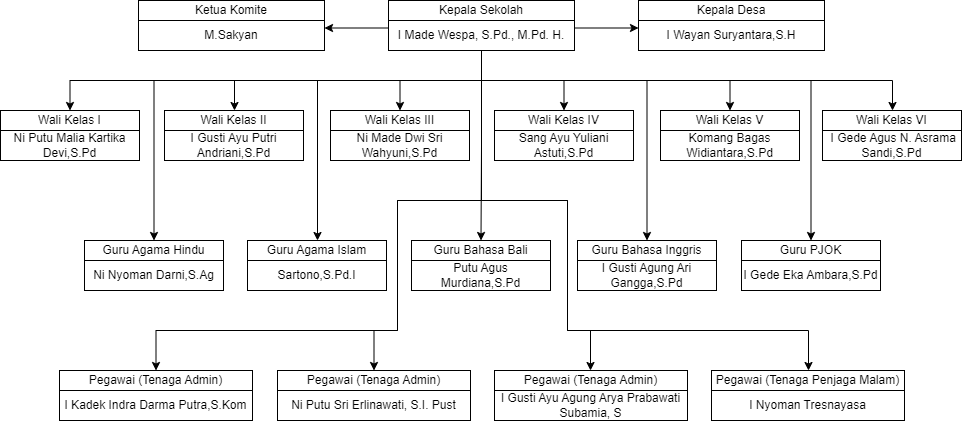

The diagram above was exported from draw.io. Its source (the exported page's mxGraphModel, read from the mxfile embedded in the PNG):
<mxGraphModel dx="1834" dy="833" grid="1" gridSize="10" guides="1" tooltips="1" connect="1" arrows="1" fold="1" page="1" pageScale="1" pageWidth="827" pageHeight="1169" math="0" shadow="0">
  <root>
    <mxCell id="0" />
    <mxCell id="1" parent="0" />
    <mxCell id="_Tyi0sRDWdIr_6lmkFbQ-1" value="Kepala Sekolah" style="rounded=0;whiteSpace=wrap;html=1;" parent="1" vertex="1">
      <mxGeometry x="321" y="40" width="186" height="20" as="geometry" />
    </mxCell>
    <mxCell id="jN8U1wj_669ysvgctU9F-5" style="edgeStyle=orthogonalEdgeStyle;rounded=0;orthogonalLoop=1;jettySize=auto;html=1;exitX=0;exitY=0.25;exitDx=0;exitDy=0;entryX=1;entryY=0.25;entryDx=0;entryDy=0;" parent="1" source="_Tyi0sRDWdIr_6lmkFbQ-2" target="jN8U1wj_669ysvgctU9F-4" edge="1">
      <mxGeometry relative="1" as="geometry" />
    </mxCell>
    <mxCell id="jN8U1wj_669ysvgctU9F-6" style="edgeStyle=orthogonalEdgeStyle;rounded=0;orthogonalLoop=1;jettySize=auto;html=1;exitX=1;exitY=0.25;exitDx=0;exitDy=0;entryX=0;entryY=0.25;entryDx=0;entryDy=0;" parent="1" source="_Tyi0sRDWdIr_6lmkFbQ-2" target="jN8U1wj_669ysvgctU9F-2" edge="1">
      <mxGeometry relative="1" as="geometry" />
    </mxCell>
    <mxCell id="jN8U1wj_669ysvgctU9F-61" style="edgeStyle=orthogonalEdgeStyle;rounded=0;orthogonalLoop=1;jettySize=auto;html=1;entryX=0.5;entryY=0;entryDx=0;entryDy=0;" parent="1" source="_Tyi0sRDWdIr_6lmkFbQ-2" target="jN8U1wj_669ysvgctU9F-29" edge="1">
      <mxGeometry relative="1" as="geometry" />
    </mxCell>
    <mxCell id="jN8U1wj_669ysvgctU9F-62" style="edgeStyle=orthogonalEdgeStyle;rounded=0;orthogonalLoop=1;jettySize=auto;html=1;entryX=0.5;entryY=0;entryDx=0;entryDy=0;" parent="1" source="_Tyi0sRDWdIr_6lmkFbQ-2" target="jN8U1wj_669ysvgctU9F-31" edge="1">
      <mxGeometry relative="1" as="geometry" />
    </mxCell>
    <mxCell id="jN8U1wj_669ysvgctU9F-63" style="edgeStyle=orthogonalEdgeStyle;rounded=0;orthogonalLoop=1;jettySize=auto;html=1;" parent="1" source="_Tyi0sRDWdIr_6lmkFbQ-2" target="jN8U1wj_669ysvgctU9F-27" edge="1">
      <mxGeometry relative="1" as="geometry">
        <Array as="points">
          <mxPoint x="414" y="120" />
          <mxPoint x="167" y="120" />
        </Array>
      </mxGeometry>
    </mxCell>
    <mxCell id="jN8U1wj_669ysvgctU9F-64" style="edgeStyle=orthogonalEdgeStyle;rounded=0;orthogonalLoop=1;jettySize=auto;html=1;entryX=0.5;entryY=0;entryDx=0;entryDy=0;" parent="1" source="_Tyi0sRDWdIr_6lmkFbQ-2" target="jN8U1wj_669ysvgctU9F-9" edge="1">
      <mxGeometry relative="1" as="geometry">
        <Array as="points">
          <mxPoint x="414" y="120" />
          <mxPoint x="662" y="120" />
        </Array>
      </mxGeometry>
    </mxCell>
    <mxCell id="jN8U1wj_669ysvgctU9F-65" style="edgeStyle=orthogonalEdgeStyle;rounded=0;orthogonalLoop=1;jettySize=auto;html=1;entryX=0.5;entryY=0;entryDx=0;entryDy=0;" parent="1" source="_Tyi0sRDWdIr_6lmkFbQ-2" target="jN8U1wj_669ysvgctU9F-25" edge="1">
      <mxGeometry relative="1" as="geometry">
        <Array as="points">
          <mxPoint x="414" y="120" />
          <mxPoint x="3" y="120" />
        </Array>
      </mxGeometry>
    </mxCell>
    <mxCell id="jN8U1wj_669ysvgctU9F-66" style="edgeStyle=orthogonalEdgeStyle;rounded=0;orthogonalLoop=1;jettySize=auto;html=1;" parent="1" source="_Tyi0sRDWdIr_6lmkFbQ-2" target="jN8U1wj_669ysvgctU9F-7" edge="1">
      <mxGeometry relative="1" as="geometry">
        <Array as="points">
          <mxPoint x="414" y="120" />
          <mxPoint x="825" y="120" />
        </Array>
      </mxGeometry>
    </mxCell>
    <mxCell id="jN8U1wj_669ysvgctU9F-67" style="edgeStyle=orthogonalEdgeStyle;rounded=0;orthogonalLoop=1;jettySize=auto;html=1;" parent="1" source="_Tyi0sRDWdIr_6lmkFbQ-2" target="jN8U1wj_669ysvgctU9F-13" edge="1">
      <mxGeometry relative="1" as="geometry">
        <Array as="points">
          <mxPoint x="414" y="120" />
          <mxPoint x="250" y="120" />
        </Array>
      </mxGeometry>
    </mxCell>
    <mxCell id="jN8U1wj_669ysvgctU9F-68" style="edgeStyle=orthogonalEdgeStyle;rounded=0;orthogonalLoop=1;jettySize=auto;html=1;entryX=0.5;entryY=0;entryDx=0;entryDy=0;" parent="1" source="_Tyi0sRDWdIr_6lmkFbQ-2" target="jN8U1wj_669ysvgctU9F-19" edge="1">
      <mxGeometry relative="1" as="geometry">
        <Array as="points">
          <mxPoint x="414" y="120" />
          <mxPoint x="744" y="120" />
        </Array>
      </mxGeometry>
    </mxCell>
    <mxCell id="jN8U1wj_669ysvgctU9F-69" style="edgeStyle=orthogonalEdgeStyle;rounded=0;orthogonalLoop=1;jettySize=auto;html=1;entryX=0.5;entryY=0;entryDx=0;entryDy=0;" parent="1" source="_Tyi0sRDWdIr_6lmkFbQ-2" target="jN8U1wj_669ysvgctU9F-17" edge="1">
      <mxGeometry relative="1" as="geometry">
        <Array as="points">
          <mxPoint x="414" y="120" />
          <mxPoint x="580" y="120" />
        </Array>
      </mxGeometry>
    </mxCell>
    <mxCell id="jN8U1wj_669ysvgctU9F-70" style="edgeStyle=orthogonalEdgeStyle;rounded=0;orthogonalLoop=1;jettySize=auto;html=1;entryX=0.5;entryY=0;entryDx=0;entryDy=0;" parent="1" source="_Tyi0sRDWdIr_6lmkFbQ-2" target="jN8U1wj_669ysvgctU9F-11" edge="1">
      <mxGeometry relative="1" as="geometry">
        <Array as="points">
          <mxPoint x="414" y="120" />
          <mxPoint x="87" y="120" />
        </Array>
      </mxGeometry>
    </mxCell>
    <mxCell id="jN8U1wj_669ysvgctU9F-71" style="edgeStyle=orthogonalEdgeStyle;rounded=0;orthogonalLoop=1;jettySize=auto;html=1;entryX=0.5;entryY=0;entryDx=0;entryDy=0;" parent="1" source="_Tyi0sRDWdIr_6lmkFbQ-2" target="jN8U1wj_669ysvgctU9F-15" edge="1">
      <mxGeometry relative="1" as="geometry" />
    </mxCell>
    <mxCell id="jN8U1wj_669ysvgctU9F-73" style="edgeStyle=orthogonalEdgeStyle;rounded=0;orthogonalLoop=1;jettySize=auto;html=1;entryX=0.5;entryY=0;entryDx=0;entryDy=0;" parent="1" source="_Tyi0sRDWdIr_6lmkFbQ-2" target="jN8U1wj_669ysvgctU9F-50" edge="1">
      <mxGeometry relative="1" as="geometry">
        <Array as="points">
          <mxPoint x="414" y="240" />
          <mxPoint x="330" y="240" />
          <mxPoint x="330" y="370" />
          <mxPoint x="307" y="370" />
        </Array>
      </mxGeometry>
    </mxCell>
    <mxCell id="jN8U1wj_669ysvgctU9F-74" style="edgeStyle=orthogonalEdgeStyle;rounded=0;orthogonalLoop=1;jettySize=auto;html=1;entryX=0.5;entryY=0;entryDx=0;entryDy=0;exitX=0.5;exitY=1;exitDx=0;exitDy=0;" parent="1" source="_Tyi0sRDWdIr_6lmkFbQ-2" target="jN8U1wj_669ysvgctU9F-54" edge="1">
      <mxGeometry relative="1" as="geometry">
        <Array as="points">
          <mxPoint x="414" y="240" />
          <mxPoint x="330" y="240" />
          <mxPoint x="330" y="370" />
          <mxPoint x="89" y="370" />
        </Array>
      </mxGeometry>
    </mxCell>
    <mxCell id="jN8U1wj_669ysvgctU9F-76" style="edgeStyle=orthogonalEdgeStyle;rounded=0;orthogonalLoop=1;jettySize=auto;html=1;exitX=0.5;exitY=1;exitDx=0;exitDy=0;" parent="1" source="_Tyi0sRDWdIr_6lmkFbQ-2" target="jN8U1wj_669ysvgctU9F-47" edge="1">
      <mxGeometry relative="1" as="geometry">
        <mxPoint x="570" y="380" as="targetPoint" />
        <Array as="points">
          <mxPoint x="414" y="240" />
          <mxPoint x="500" y="240" />
          <mxPoint x="500" y="370" />
          <mxPoint x="523" y="370" />
        </Array>
      </mxGeometry>
    </mxCell>
    <mxCell id="jN8U1wj_669ysvgctU9F-77" style="edgeStyle=orthogonalEdgeStyle;rounded=0;orthogonalLoop=1;jettySize=auto;html=1;exitX=0.5;exitY=1;exitDx=0;exitDy=0;" parent="1" source="_Tyi0sRDWdIr_6lmkFbQ-2" target="jN8U1wj_669ysvgctU9F-52" edge="1">
      <mxGeometry relative="1" as="geometry">
        <Array as="points">
          <mxPoint x="414" y="240" />
          <mxPoint x="500" y="240" />
          <mxPoint x="500" y="370" />
          <mxPoint x="741" y="370" />
        </Array>
      </mxGeometry>
    </mxCell>
    <mxCell id="_Tyi0sRDWdIr_6lmkFbQ-2" value="&lt;div style=&quot;&quot;&gt;&lt;span style=&quot;background-color: initial;&quot;&gt;I Made Wespa, S.Pd., M.Pd. H.&lt;/span&gt;&lt;/div&gt;" style="rounded=0;whiteSpace=wrap;html=1;align=center;" parent="1" vertex="1">
      <mxGeometry x="321" y="60" width="186" height="30" as="geometry" />
    </mxCell>
    <mxCell id="jN8U1wj_669ysvgctU9F-1" value="Kepala Desa" style="rounded=0;whiteSpace=wrap;html=1;" parent="1" vertex="1">
      <mxGeometry x="571" y="40" width="186" height="20" as="geometry" />
    </mxCell>
    <mxCell id="jN8U1wj_669ysvgctU9F-2" value="&lt;div style=&quot;&quot;&gt;I Wayan Suryantara,S.H&lt;br&gt;&lt;/div&gt;" style="rounded=0;whiteSpace=wrap;html=1;align=center;" parent="1" vertex="1">
      <mxGeometry x="571" y="60" width="186" height="30" as="geometry" />
    </mxCell>
    <mxCell id="jN8U1wj_669ysvgctU9F-3" value="Ketua Komite" style="rounded=0;whiteSpace=wrap;html=1;" parent="1" vertex="1">
      <mxGeometry x="71" y="40" width="186" height="20" as="geometry" />
    </mxCell>
    <mxCell id="jN8U1wj_669ysvgctU9F-4" value="&lt;div style=&quot;&quot;&gt;M.Sakyan&lt;br&gt;&lt;/div&gt;" style="rounded=0;whiteSpace=wrap;html=1;align=center;" parent="1" vertex="1">
      <mxGeometry x="71" y="60" width="186" height="30" as="geometry" />
    </mxCell>
    <mxCell id="jN8U1wj_669ysvgctU9F-7" value="Wali Kelas VI" style="rounded=0;whiteSpace=wrap;html=1;" parent="1" vertex="1">
      <mxGeometry x="755" y="150" width="139" height="20" as="geometry" />
    </mxCell>
    <mxCell id="jN8U1wj_669ysvgctU9F-8" value="&lt;div style=&quot;&quot;&gt;&amp;nbsp;I Gede Agus N. Asrama Sandi,S.Pd&lt;br&gt;&lt;/div&gt;" style="rounded=0;whiteSpace=wrap;html=1;align=center;" parent="1" vertex="1">
      <mxGeometry x="755" y="170" width="139" height="30" as="geometry" />
    </mxCell>
    <mxCell id="jN8U1wj_669ysvgctU9F-9" value="Wali Kelas V" style="rounded=0;whiteSpace=wrap;html=1;" parent="1" vertex="1">
      <mxGeometry x="593" y="150" width="139" height="20" as="geometry" />
    </mxCell>
    <mxCell id="jN8U1wj_669ysvgctU9F-10" value="&lt;div style=&quot;&quot;&gt;Komang Bagas Widiantara,S.Pd&lt;br&gt;&lt;/div&gt;" style="rounded=0;whiteSpace=wrap;html=1;align=center;" parent="1" vertex="1">
      <mxGeometry x="593" y="170" width="139" height="30" as="geometry" />
    </mxCell>
    <mxCell id="jN8U1wj_669ysvgctU9F-11" value="Guru Agama Hindu" style="rounded=0;whiteSpace=wrap;html=1;" parent="1" vertex="1">
      <mxGeometry x="17" y="280" width="139" height="20" as="geometry" />
    </mxCell>
    <mxCell id="jN8U1wj_669ysvgctU9F-12" value="&lt;div style=&quot;&quot;&gt;Ni Nyoman Darni,S.Ag&lt;br&gt;&lt;/div&gt;" style="rounded=0;whiteSpace=wrap;html=1;align=center;" parent="1" vertex="1">
      <mxGeometry x="17" y="300" width="139" height="30" as="geometry" />
    </mxCell>
    <mxCell id="jN8U1wj_669ysvgctU9F-13" value="Guru Agama Islam" style="rounded=0;whiteSpace=wrap;html=1;" parent="1" vertex="1">
      <mxGeometry x="180" y="280" width="139" height="20" as="geometry" />
    </mxCell>
    <mxCell id="jN8U1wj_669ysvgctU9F-14" value="&lt;div style=&quot;&quot;&gt;Sartono,S.Pd.I &lt;br&gt;&lt;/div&gt;" style="rounded=0;whiteSpace=wrap;html=1;align=center;" parent="1" vertex="1">
      <mxGeometry x="180" y="300" width="139" height="30" as="geometry" />
    </mxCell>
    <mxCell id="jN8U1wj_669ysvgctU9F-15" value="Guru Bahasa Bali" style="rounded=0;whiteSpace=wrap;html=1;" parent="1" vertex="1">
      <mxGeometry x="344" y="280" width="139" height="20" as="geometry" />
    </mxCell>
    <mxCell id="jN8U1wj_669ysvgctU9F-16" value="&lt;div style=&quot;&quot;&gt;Putu Agus Murdiana,S.Pd &lt;br&gt;&lt;/div&gt;" style="rounded=0;whiteSpace=wrap;html=1;align=center;" parent="1" vertex="1">
      <mxGeometry x="344" y="300" width="139" height="30" as="geometry" />
    </mxCell>
    <mxCell id="jN8U1wj_669ysvgctU9F-17" value="Guru Bahasa Inggris" style="rounded=0;whiteSpace=wrap;html=1;" parent="1" vertex="1">
      <mxGeometry x="510" y="280" width="139" height="20" as="geometry" />
    </mxCell>
    <mxCell id="jN8U1wj_669ysvgctU9F-18" value="&lt;div style=&quot;&quot;&gt;I Gusti Agung Ari Gangga,S.Pd   &lt;br&gt;&lt;/div&gt;" style="rounded=0;whiteSpace=wrap;html=1;align=center;" parent="1" vertex="1">
      <mxGeometry x="510" y="300" width="139" height="30" as="geometry" />
    </mxCell>
    <mxCell id="jN8U1wj_669ysvgctU9F-19" value="Guru PJOK" style="rounded=0;whiteSpace=wrap;html=1;" parent="1" vertex="1">
      <mxGeometry x="674" y="280" width="139" height="20" as="geometry" />
    </mxCell>
    <mxCell id="jN8U1wj_669ysvgctU9F-20" value="&lt;div style=&quot;&quot;&gt;I Gede Eka Ambara,S.Pd  &lt;br&gt;&lt;/div&gt;" style="rounded=0;whiteSpace=wrap;html=1;align=center;" parent="1" vertex="1">
      <mxGeometry x="674" y="300" width="139" height="30" as="geometry" />
    </mxCell>
    <mxCell id="jN8U1wj_669ysvgctU9F-25" value="Wali Kelas I" style="rounded=0;whiteSpace=wrap;html=1;" parent="1" vertex="1">
      <mxGeometry x="-67" y="150" width="139" height="20" as="geometry" />
    </mxCell>
    <mxCell id="jN8U1wj_669ysvgctU9F-26" value="&lt;div style=&quot;&quot;&gt;Ni Putu Malia Kartika Devi,S.Pd &lt;br&gt;&lt;/div&gt;" style="rounded=0;whiteSpace=wrap;html=1;align=center;" parent="1" vertex="1">
      <mxGeometry x="-67" y="170" width="139" height="30" as="geometry" />
    </mxCell>
    <mxCell id="jN8U1wj_669ysvgctU9F-27" value="Wali Kelas II" style="rounded=0;whiteSpace=wrap;html=1;" parent="1" vertex="1">
      <mxGeometry x="97" y="150" width="139" height="20" as="geometry" />
    </mxCell>
    <mxCell id="jN8U1wj_669ysvgctU9F-28" value="&lt;div style=&quot;&quot;&gt;I Gusti Ayu Putri Andriani,S.Pd &lt;br&gt;&lt;/div&gt;" style="rounded=0;whiteSpace=wrap;html=1;align=center;" parent="1" vertex="1">
      <mxGeometry x="97" y="170" width="139" height="30" as="geometry" />
    </mxCell>
    <mxCell id="jN8U1wj_669ysvgctU9F-29" value="Wali Kelas III" style="rounded=0;whiteSpace=wrap;html=1;" parent="1" vertex="1">
      <mxGeometry x="263" y="150" width="139" height="20" as="geometry" />
    </mxCell>
    <mxCell id="jN8U1wj_669ysvgctU9F-30" value="&lt;div style=&quot;&quot;&gt;Ni Made Dwi Sri Wahyuni,S.Pd   &lt;br&gt;&lt;/div&gt;" style="rounded=0;whiteSpace=wrap;html=1;align=center;" parent="1" vertex="1">
      <mxGeometry x="263" y="170" width="139" height="30" as="geometry" />
    </mxCell>
    <mxCell id="jN8U1wj_669ysvgctU9F-31" value="Wali Kelas IV" style="rounded=0;whiteSpace=wrap;html=1;" parent="1" vertex="1">
      <mxGeometry x="427" y="150" width="139" height="20" as="geometry" />
    </mxCell>
    <mxCell id="jN8U1wj_669ysvgctU9F-32" value="&lt;div style=&quot;&quot;&gt;Sang Ayu Yuliani Astuti,S.Pd  &lt;br&gt;&lt;/div&gt;" style="rounded=0;whiteSpace=wrap;html=1;align=center;" parent="1" vertex="1">
      <mxGeometry x="427" y="170" width="139" height="30" as="geometry" />
    </mxCell>
    <mxCell id="jN8U1wj_669ysvgctU9F-47" value="Pegawai (Tenaga Admin)" style="rounded=0;whiteSpace=wrap;html=1;" parent="1" vertex="1">
      <mxGeometry x="427" y="410" width="193" height="20" as="geometry" />
    </mxCell>
    <mxCell id="jN8U1wj_669ysvgctU9F-48" value="&lt;div style=&quot;&quot;&gt;I Gusti Ayu Agung Arya Prabawati&lt;br/&gt;Subamia, S&lt;br&gt;&lt;/div&gt;" style="rounded=0;whiteSpace=wrap;html=1;align=center;" parent="1" vertex="1">
      <mxGeometry x="427" y="430" width="193" height="30" as="geometry" />
    </mxCell>
    <mxCell id="jN8U1wj_669ysvgctU9F-50" value="Pegawai (Tenaga Admin)" style="rounded=0;whiteSpace=wrap;html=1;" parent="1" vertex="1">
      <mxGeometry x="210" y="410" width="193" height="20" as="geometry" />
    </mxCell>
    <mxCell id="jN8U1wj_669ysvgctU9F-51" value="&lt;div style=&quot;&quot;&gt;Ni Putu Sri Erlinawati, S.I. Pust&lt;br&gt;&lt;/div&gt;" style="rounded=0;whiteSpace=wrap;html=1;align=center;" parent="1" vertex="1">
      <mxGeometry x="210" y="430" width="193" height="30" as="geometry" />
    </mxCell>
    <mxCell id="jN8U1wj_669ysvgctU9F-52" value="Pegawai (Tenaga Penjaga Malam)" style="rounded=0;whiteSpace=wrap;html=1;" parent="1" vertex="1">
      <mxGeometry x="644" y="410" width="193" height="20" as="geometry" />
    </mxCell>
    <mxCell id="jN8U1wj_669ysvgctU9F-53" value="&lt;div style=&quot;&quot;&gt;I Nyoman Tresnayasa&lt;br&gt;&lt;/div&gt;" style="rounded=0;whiteSpace=wrap;html=1;align=center;" parent="1" vertex="1">
      <mxGeometry x="644" y="430" width="193" height="30" as="geometry" />
    </mxCell>
    <mxCell id="jN8U1wj_669ysvgctU9F-54" value="Pegawai (Tenaga Admin)" style="rounded=0;whiteSpace=wrap;html=1;" parent="1" vertex="1">
      <mxGeometry x="-8" y="410" width="193" height="20" as="geometry" />
    </mxCell>
    <mxCell id="jN8U1wj_669ysvgctU9F-55" value="&lt;div style=&quot;&quot;&gt;I Kadek Indra Darma Putra,S.Kom&lt;br&gt;&lt;/div&gt;" style="rounded=0;whiteSpace=wrap;html=1;align=center;" parent="1" vertex="1">
      <mxGeometry x="-8" y="430" width="193" height="30" as="geometry" />
    </mxCell>
  </root>
</mxGraphModel>